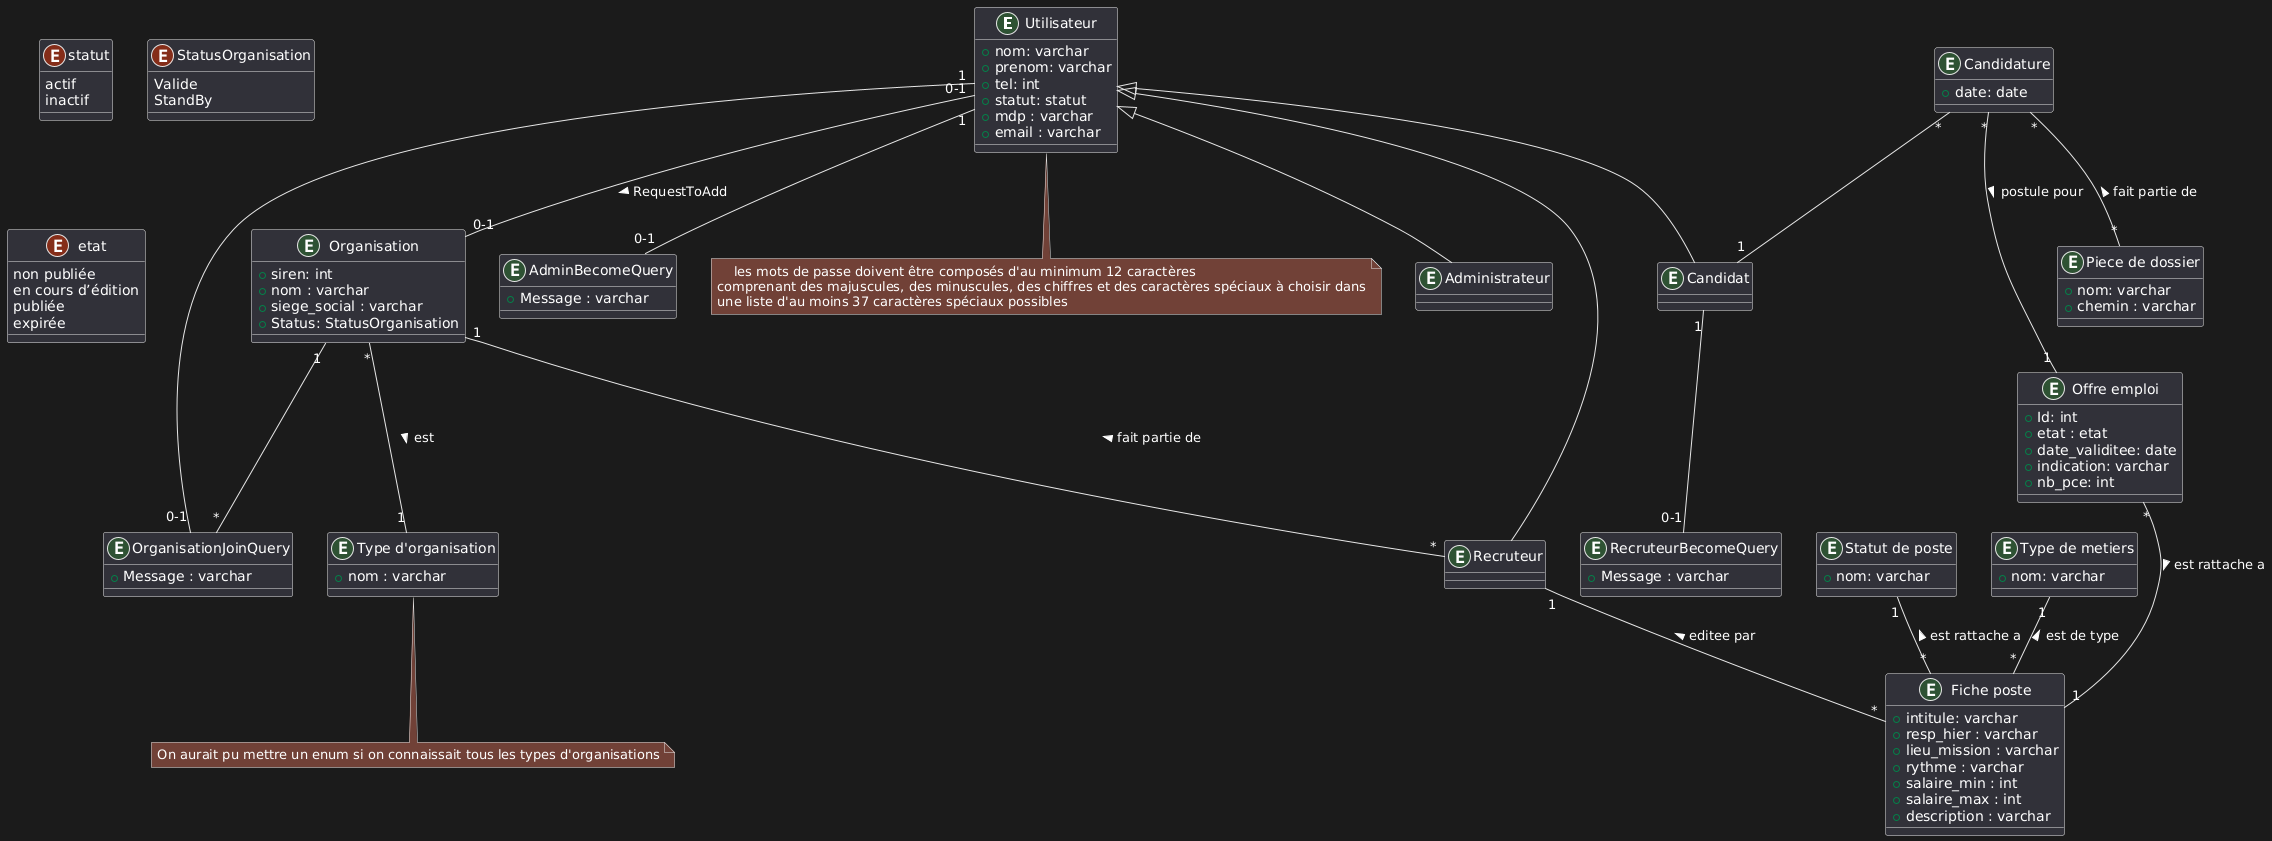

The diagram above was rendered by PlantUML. Its source (embedded in the PNG):
@startuml
entity "Utilisateur" as utilisateur {
    + nom: varchar
    + prenom: varchar
    + tel: int 
    + statut: statut
    + mdp : varchar
    + email : varchar
}

note bottom of utilisateur
    les mots de passe doivent être composés d'au minimum 12 caractères
comprenant des majuscules, des minuscules, des chiffres et des caractères spéciaux à choisir dans
une liste d'au moins 37 caractères spéciaux possibles
end note

entity "Recruteur" as recruteur {
}



entity "Administrateur" as admin{
}
entity "Candidat" as candidat{
}

enum statut {
    actif 
    inactif
}

enum StatusOrganisation {
    Valide
    StandBy
}

entity "Type d'organisation" as type_orga{
    + nom : varchar 
}

note bottom of type_orga
    On aurait pu mettre un enum si on connaissait tous les types d'organisations
end note

entity "Organisation" as organisation{
    + siren: int 
    + nom : varchar
    + siege_social : varchar
    + Status: StatusOrganisation
}

entity "Offre emploi" as offre_emploi{
    + Id: int 
    + etat : etat
    + date_validitee: date
    + indication: varchar
    + nb_pce: int
}

entity "Fiche poste" as fiche_poste {
    + intitule: varchar
    + resp_hier : varchar
    + lieu_mission : varchar
    + rythme : varchar
    + salaire_min : int
    + salaire_max : int
    + description : varchar
}

entity "Statut de poste" as statut_poste {
    + nom: varchar 
}
entity "Type de metiers" as type_metier {
    + nom: varchar 
}
enum etat {
  non publiée
  en cours d’édition 
  publiée 
  expirée
}

entity "Candidature" as candidature{
    + date: date
   
}

entity "Piece de dossier" as piece_dossier{
    + nom: varchar
    + chemin : varchar
}


entity "OrganisationJoinQuery" as OrganisationJoinQuery{
    + Message : varchar
}

entity "AdminBecomeQuery" as AdminBecomeQuery{
    + Message : varchar
}


entity "RecruteurBecomeQuery" as RecruteurBecomeQuery{
    + Message : varchar
}


organisation "1" -- "*" recruteur : fait partie de <
organisation  "*" -- "1" type_orga : est >
offre_emploi  "*" -- "1" fiche_poste : est rattache a >
statut_poste "1" -- "*" fiche_poste : est rattache a <
type_metier "1" -- "*" fiche_poste : est de type <
recruteur "1" -- "*" fiche_poste : editee par <
candidature "*" -- "*" piece_dossier : fait partie de <
candidature "*" -- "1" offre_emploi: postule pour >
utilisateur <|--  admin
utilisateur <|--  candidat
candidature "*"--"1"  candidat
utilisateur <|--  recruteur

utilisateur "1" -- "0-1" OrganisationJoinQuery
organisation "1" -- "*" OrganisationJoinQuery
utilisateur "1" -- "0-1"  AdminBecomeQuery
candidat "1" -- "0-1"  RecruteurBecomeQuery
utilisateur "0-1" -- "0-1" organisation : RequestToAdd >
@enduml